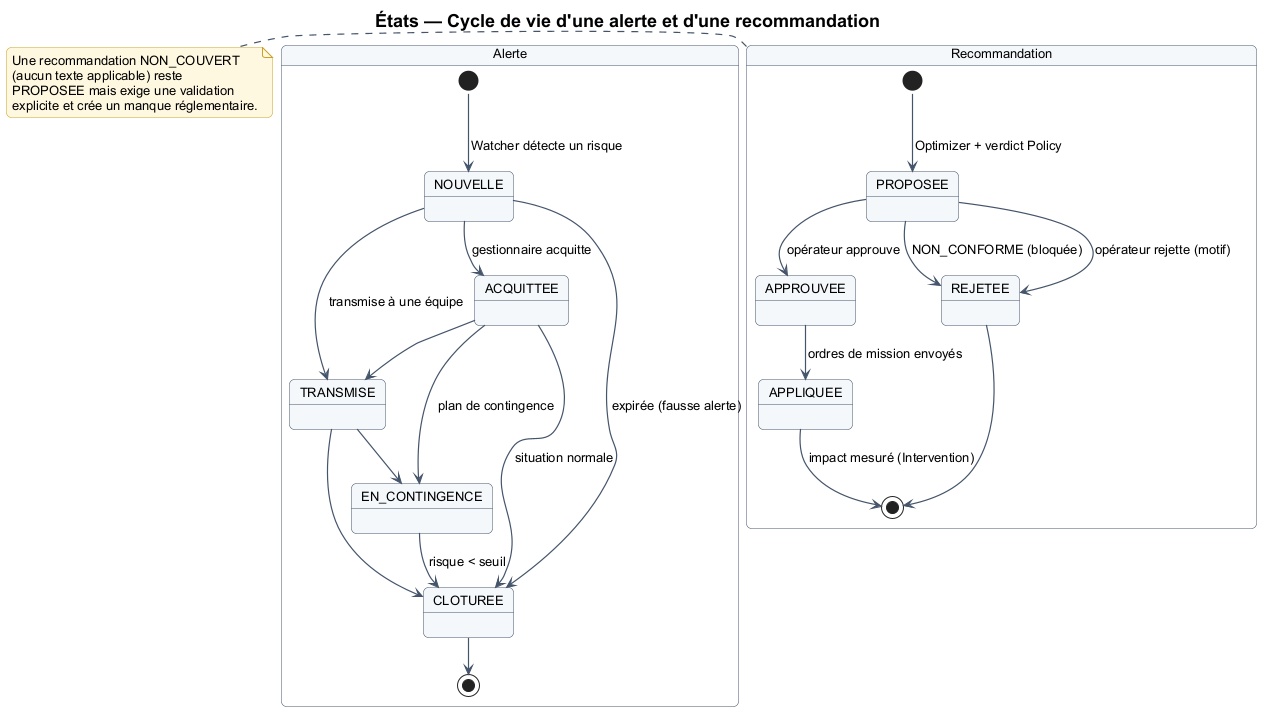

The diagram above was rendered by PlantUML. Its source (embedded in the PNG):
@startuml 09_etats_alerte_recommandation
!include _style.iuml
title États — Cycle de vie d'une alerte et d'une recommandation

state "Alerte" as A {
  [*] --> NOUVELLE : Watcher détecte un risque
  NOUVELLE --> ACQUITTEE : gestionnaire acquitte
  NOUVELLE --> TRANSMISE : transmise à une équipe
  ACQUITTEE --> TRANSMISE
  ACQUITTEE --> EN_CONTINGENCE : plan de contingence
  TRANSMISE --> EN_CONTINGENCE
  ACQUITTEE --> CLOTUREE : situation normale
  TRANSMISE --> CLOTUREE
  EN_CONTINGENCE --> CLOTUREE : risque < seuil
  NOUVELLE --> CLOTUREE : expirée (fausse alerte)
  CLOTUREE --> [*]
}

state "Recommandation" as R {
  [*] --> PROPOSEE : Optimizer + verdict Policy
  PROPOSEE --> APPROUVEE : opérateur approuve
  PROPOSEE --> REJETEE : opérateur rejette (motif)
  PROPOSEE --> REJETEE : NON_CONFORME (bloquée)
  APPROUVEE --> APPLIQUEE : ordres de mission envoyés
  APPLIQUEE --> [*] : impact mesuré (Intervention)
  REJETEE --> [*]
}

note right of R
  Une recommandation NON_COUVERT
  (aucun texte applicable) reste
  PROPOSEE mais exige une validation
  explicite et crée un manque réglementaire.
end note
@enduml